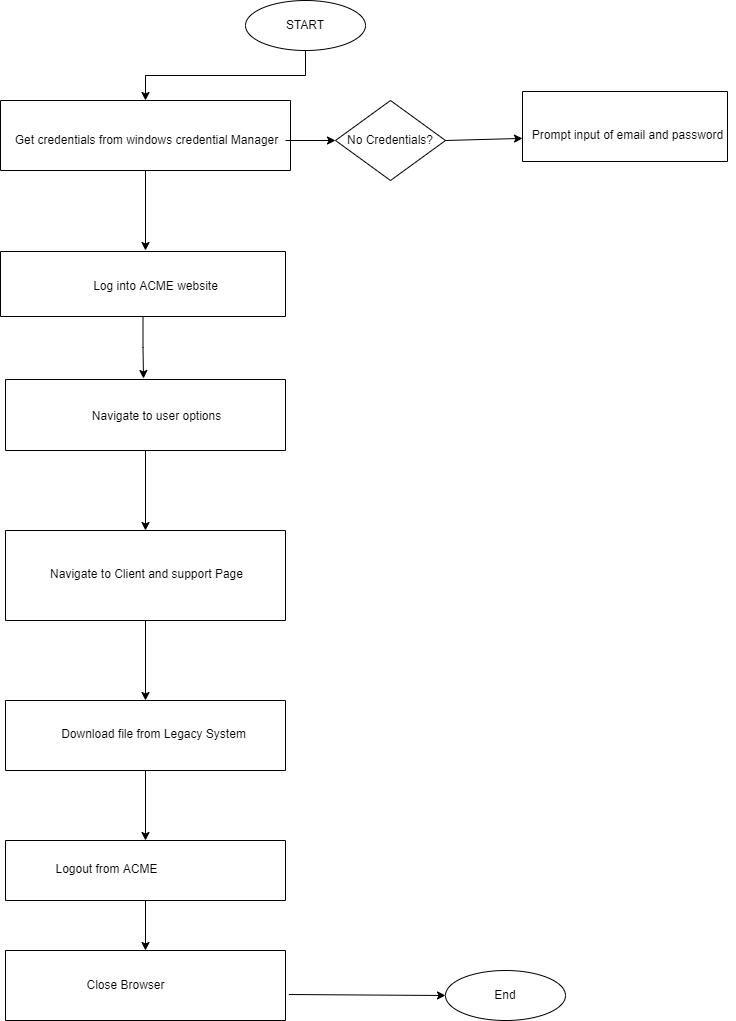

The diagram above was exported from draw.io. Its source (the exported page's mxGraphModel, read from the mxfile embedded in the PNG):
<mxGraphModel dx="782" dy="468" grid="1" gridSize="10" guides="1" tooltips="1" connect="1" arrows="1" fold="1" page="1" pageScale="1" pageWidth="850" pageHeight="1100" math="0" shadow="0">
  <root>
    <mxCell id="0" />
    <mxCell id="1" parent="0" />
    <mxCell id="aoxfd-Iu_E8kIFH-pHxK-29" style="edgeStyle=orthogonalEdgeStyle;rounded=0;orthogonalLoop=1;jettySize=auto;html=1;exitX=0.5;exitY=1;exitDx=0;exitDy=0;entryX=0.5;entryY=0;entryDx=0;entryDy=0;" parent="1" source="aoxfd-Iu_E8kIFH-pHxK-1" target="aoxfd-Iu_E8kIFH-pHxK-5" edge="1">
      <mxGeometry relative="1" as="geometry">
        <Array as="points">
          <mxPoint x="320" y="85" />
          <mxPoint x="160" y="85" />
        </Array>
      </mxGeometry>
    </mxCell>
    <mxCell id="aoxfd-Iu_E8kIFH-pHxK-1" value="START" style="ellipse;whiteSpace=wrap;html=1;" parent="1" vertex="1">
      <mxGeometry x="260" y="10" width="120" height="50" as="geometry" />
    </mxCell>
    <mxCell id="aoxfd-Iu_E8kIFH-pHxK-7" value="" style="group" parent="1" vertex="1" connectable="0">
      <mxGeometry x="15" y="110" width="290" height="160" as="geometry" />
    </mxCell>
    <mxCell id="aoxfd-Iu_E8kIFH-pHxK-5" value="" style="swimlane;startSize=0;" parent="aoxfd-Iu_E8kIFH-pHxK-7" vertex="1">
      <mxGeometry width="290" height="70" as="geometry" />
    </mxCell>
    <mxCell id="6s51CoEM2D09K-UuJx7s-13" style="edgeStyle=orthogonalEdgeStyle;rounded=0;orthogonalLoop=1;jettySize=auto;html=1;exitX=0.5;exitY=1;exitDx=0;exitDy=0;" parent="1" source="aoxfd-Iu_E8kIFH-pHxK-10" edge="1">
      <mxGeometry relative="1" as="geometry">
        <mxPoint x="327.5" y="400" as="sourcePoint" />
        <mxPoint x="158" y="388" as="targetPoint" />
      </mxGeometry>
    </mxCell>
    <mxCell id="aoxfd-Iu_E8kIFH-pHxK-10" value="" style="swimlane;startSize=0;" parent="1" vertex="1">
      <mxGeometry x="15" y="261" width="285" height="65" as="geometry" />
    </mxCell>
    <mxCell id="aoxfd-Iu_E8kIFH-pHxK-11" value="Log into ACME website" style="text;html=1;align=center;verticalAlign=middle;resizable=0;points=[];autosize=1;strokeColor=none;fillColor=none;" parent="aoxfd-Iu_E8kIFH-pHxK-10" vertex="1">
      <mxGeometry x="80" y="20" width="150" height="30" as="geometry" />
    </mxCell>
    <mxCell id="6s51CoEM2D09K-UuJx7s-14" style="edgeStyle=orthogonalEdgeStyle;rounded=0;orthogonalLoop=1;jettySize=auto;html=1;exitX=0.5;exitY=1;exitDx=0;exitDy=0;" parent="1" source="aoxfd-Iu_E8kIFH-pHxK-15" edge="1">
      <mxGeometry relative="1" as="geometry">
        <mxPoint x="325" y="570" as="sourcePoint" />
        <mxPoint x="160" y="540" as="targetPoint" />
      </mxGeometry>
    </mxCell>
    <mxCell id="aoxfd-Iu_E8kIFH-pHxK-15" value="" style="swimlane;startSize=0;" parent="1" vertex="1">
      <mxGeometry x="20" y="389" width="280" height="71" as="geometry" />
    </mxCell>
    <mxCell id="aoxfd-Iu_E8kIFH-pHxK-16" value="Navigate to user options" style="text;html=1;align=center;verticalAlign=middle;resizable=0;points=[];autosize=1;strokeColor=none;fillColor=none;" parent="aoxfd-Iu_E8kIFH-pHxK-15" vertex="1">
      <mxGeometry x="76" y="22" width="150" height="30" as="geometry" />
    </mxCell>
    <mxCell id="aoxfd-Iu_E8kIFH-pHxK-21" value="End" style="ellipse;whiteSpace=wrap;html=1;" parent="1" vertex="1">
      <mxGeometry x="460" y="980" width="120" height="50" as="geometry" />
    </mxCell>
    <mxCell id="aoxfd-Iu_E8kIFH-pHxK-30" style="edgeStyle=orthogonalEdgeStyle;rounded=0;orthogonalLoop=1;jettySize=auto;html=1;exitX=0.5;exitY=1;exitDx=0;exitDy=0;" parent="1" source="aoxfd-Iu_E8kIFH-pHxK-5" edge="1">
      <mxGeometry relative="1" as="geometry">
        <mxPoint x="320" y="240" as="sourcePoint" />
        <mxPoint x="160" y="260" as="targetPoint" />
      </mxGeometry>
    </mxCell>
    <mxCell id="6s51CoEM2D09K-UuJx7s-15" style="edgeStyle=orthogonalEdgeStyle;rounded=0;orthogonalLoop=1;jettySize=auto;html=1;exitX=0.5;exitY=1;exitDx=0;exitDy=0;" parent="1" source="6s51CoEM2D09K-UuJx7s-2" edge="1">
      <mxGeometry relative="1" as="geometry">
        <mxPoint x="330" y="730" as="sourcePoint" />
        <mxPoint x="160" y="710" as="targetPoint" />
      </mxGeometry>
    </mxCell>
    <mxCell id="6s51CoEM2D09K-UuJx7s-2" value="" style="swimlane;startSize=0;" parent="1" vertex="1">
      <mxGeometry x="20" y="540" width="280" height="90" as="geometry" />
    </mxCell>
    <mxCell id="6s51CoEM2D09K-UuJx7s-3" value="Navigate to Client and support Page" style="text;html=1;align=center;verticalAlign=middle;resizable=0;points=[];autosize=1;strokeColor=none;fillColor=none;" parent="6s51CoEM2D09K-UuJx7s-2" vertex="1">
      <mxGeometry x="31" y="29" width="220" height="30" as="geometry" />
    </mxCell>
    <mxCell id="6s51CoEM2D09K-UuJx7s-16" style="edgeStyle=orthogonalEdgeStyle;rounded=0;orthogonalLoop=1;jettySize=auto;html=1;exitX=0.5;exitY=1;exitDx=0;exitDy=0;entryX=0.5;entryY=0;entryDx=0;entryDy=0;" parent="1" source="6s51CoEM2D09K-UuJx7s-8" target="rl7PygCSt_D2kJBLBE37-8" edge="1">
      <mxGeometry relative="1" as="geometry">
        <mxPoint x="327.5" y="900" as="sourcePoint" />
      </mxGeometry>
    </mxCell>
    <mxCell id="6s51CoEM2D09K-UuJx7s-8" value="" style="swimlane;startSize=0;" parent="1" vertex="1">
      <mxGeometry x="20" y="710" width="280" height="70" as="geometry" />
    </mxCell>
    <mxCell id="6s51CoEM2D09K-UuJx7s-9" value="Download file from Legacy System" style="text;html=1;align=center;verticalAlign=middle;resizable=0;points=[];autosize=1;strokeColor=none;fillColor=none;" parent="6s51CoEM2D09K-UuJx7s-8" vertex="1">
      <mxGeometry x="43" y="19" width="210" height="30" as="geometry" />
    </mxCell>
    <mxCell id="rl7PygCSt_D2kJBLBE37-1" value="" style="group" vertex="1" connectable="0" parent="1">
      <mxGeometry x="540" y="101" width="210" height="160" as="geometry" />
    </mxCell>
    <mxCell id="rl7PygCSt_D2kJBLBE37-2" value="" style="swimlane;startSize=0;" vertex="1" parent="rl7PygCSt_D2kJBLBE37-1">
      <mxGeometry x="-3" width="205" height="70" as="geometry" />
    </mxCell>
    <mxCell id="rl7PygCSt_D2kJBLBE37-3" value="Prompt input of email and password" style="text;html=1;align=center;verticalAlign=middle;resizable=0;points=[];autosize=1;strokeColor=none;fillColor=none;" vertex="1" parent="rl7PygCSt_D2kJBLBE37-2">
      <mxGeometry y="29" width="210" height="30" as="geometry" />
    </mxCell>
    <mxCell id="rl7PygCSt_D2kJBLBE37-4" value="No Credentials?" style="rhombus;whiteSpace=wrap;html=1;" vertex="1" parent="1">
      <mxGeometry x="350" y="110" width="110" height="80" as="geometry" />
    </mxCell>
    <mxCell id="rl7PygCSt_D2kJBLBE37-8" value="" style="swimlane;startSize=0;" vertex="1" parent="1">
      <mxGeometry x="20" y="850" width="280" height="60" as="geometry" />
    </mxCell>
    <mxCell id="rl7PygCSt_D2kJBLBE37-9" value="Logout from ACME" style="text;html=1;align=center;verticalAlign=middle;resizable=0;points=[];autosize=1;strokeColor=none;fillColor=none;" vertex="1" parent="rl7PygCSt_D2kJBLBE37-8">
      <mxGeometry x="40.5" y="14" width="120" height="30" as="geometry" />
    </mxCell>
    <mxCell id="rl7PygCSt_D2kJBLBE37-10" value="" style="swimlane;startSize=0;" vertex="1" parent="1">
      <mxGeometry x="20" y="960" width="280" height="70" as="geometry" />
    </mxCell>
    <mxCell id="rl7PygCSt_D2kJBLBE37-11" value="Close Browser" style="text;html=1;align=center;verticalAlign=middle;resizable=0;points=[];autosize=1;strokeColor=none;fillColor=none;" vertex="1" parent="rl7PygCSt_D2kJBLBE37-10">
      <mxGeometry x="70" y="20" width="100" height="30" as="geometry" />
    </mxCell>
    <mxCell id="rl7PygCSt_D2kJBLBE37-13" value="" style="endArrow=classic;html=1;rounded=0;exitX=0.5;exitY=1;exitDx=0;exitDy=0;entryX=0.5;entryY=0;entryDx=0;entryDy=0;" edge="1" parent="1" source="rl7PygCSt_D2kJBLBE37-8" target="rl7PygCSt_D2kJBLBE37-10">
      <mxGeometry width="50" height="50" relative="1" as="geometry">
        <mxPoint x="270" y="1030" as="sourcePoint" />
        <mxPoint x="320" y="980" as="targetPoint" />
      </mxGeometry>
    </mxCell>
    <mxCell id="rl7PygCSt_D2kJBLBE37-14" value="" style="endArrow=classic;html=1;rounded=0;entryX=0;entryY=0.5;entryDx=0;entryDy=0;exitX=1.012;exitY=0.629;exitDx=0;exitDy=0;exitPerimeter=0;" edge="1" parent="1" source="rl7PygCSt_D2kJBLBE37-10" target="aoxfd-Iu_E8kIFH-pHxK-21">
      <mxGeometry width="50" height="50" relative="1" as="geometry">
        <mxPoint x="270" y="1030" as="sourcePoint" />
        <mxPoint x="320" y="980" as="targetPoint" />
      </mxGeometry>
    </mxCell>
    <mxCell id="aoxfd-Iu_E8kIFH-pHxK-8" value="Get credentials from windows credential Manager" style="text;html=1;align=center;verticalAlign=middle;resizable=0;points=[];autosize=1;strokeColor=none;fillColor=none;" parent="1" vertex="1">
      <mxGeometry x="16" y="135" width="290" height="30" as="geometry" />
    </mxCell>
    <mxCell id="rl7PygCSt_D2kJBLBE37-16" value="" style="endArrow=classic;html=1;rounded=0;entryX=0;entryY=0.5;entryDx=0;entryDy=0;" edge="1" parent="1" target="rl7PygCSt_D2kJBLBE37-4">
      <mxGeometry width="50" height="50" relative="1" as="geometry">
        <mxPoint x="300" y="150" as="sourcePoint" />
        <mxPoint x="320" y="180" as="targetPoint" />
      </mxGeometry>
    </mxCell>
    <mxCell id="rl7PygCSt_D2kJBLBE37-17" value="" style="endArrow=classic;html=1;rounded=0;exitX=1;exitY=0.5;exitDx=0;exitDy=0;" edge="1" parent="1" source="rl7PygCSt_D2kJBLBE37-4" target="rl7PygCSt_D2kJBLBE37-3">
      <mxGeometry width="50" height="50" relative="1" as="geometry">
        <mxPoint x="270" y="230" as="sourcePoint" />
        <mxPoint x="320" y="180" as="targetPoint" />
      </mxGeometry>
    </mxCell>
  </root>
</mxGraphModel>